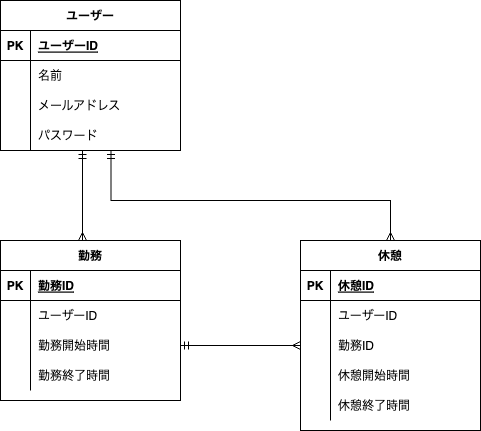

The diagram above was exported from draw.io. Its source (the exported page's mxGraphModel, read from the mxfile embedded in the PNG):
<mxGraphModel dx="537" dy="512" grid="1" gridSize="10" guides="1" tooltips="1" connect="1" arrows="1" fold="1" page="1" pageScale="1" pageWidth="827" pageHeight="1169" math="0" shadow="1">
  <root>
    <mxCell id="0" />
    <mxCell id="1" parent="0" />
    <mxCell id="2" value="ユーザー" style="shape=table;startSize=30;container=1;collapsible=1;childLayout=tableLayout;fixedRows=1;rowLines=0;fontStyle=1;align=center;resizeLast=1;" parent="1" vertex="1">
      <mxGeometry x="180" y="200" width="180" height="150" as="geometry" />
    </mxCell>
    <mxCell id="3" value="" style="shape=tableRow;horizontal=0;startSize=0;swimlaneHead=0;swimlaneBody=0;fillColor=none;collapsible=0;dropTarget=0;points=[[0,0.5],[1,0.5]];portConstraint=eastwest;top=0;left=0;right=0;bottom=1;" parent="2" vertex="1">
      <mxGeometry y="30" width="180" height="30" as="geometry" />
    </mxCell>
    <mxCell id="4" value="PK" style="shape=partialRectangle;connectable=0;fillColor=none;top=0;left=0;bottom=0;right=0;fontStyle=1;overflow=hidden;" parent="3" vertex="1">
      <mxGeometry width="30" height="30" as="geometry">
        <mxRectangle width="30" height="30" as="alternateBounds" />
      </mxGeometry>
    </mxCell>
    <mxCell id="5" value="ユーザーID" style="shape=partialRectangle;connectable=0;fillColor=none;top=0;left=0;bottom=0;right=0;align=left;spacingLeft=6;fontStyle=5;overflow=hidden;" parent="3" vertex="1">
      <mxGeometry x="30" width="150" height="30" as="geometry">
        <mxRectangle width="150" height="30" as="alternateBounds" />
      </mxGeometry>
    </mxCell>
    <mxCell id="6" value="" style="shape=tableRow;horizontal=0;startSize=0;swimlaneHead=0;swimlaneBody=0;fillColor=none;collapsible=0;dropTarget=0;points=[[0,0.5],[1,0.5]];portConstraint=eastwest;top=0;left=0;right=0;bottom=0;" parent="2" vertex="1">
      <mxGeometry y="60" width="180" height="30" as="geometry" />
    </mxCell>
    <mxCell id="7" value="" style="shape=partialRectangle;connectable=0;fillColor=none;top=0;left=0;bottom=0;right=0;editable=1;overflow=hidden;" parent="6" vertex="1">
      <mxGeometry width="30" height="30" as="geometry">
        <mxRectangle width="30" height="30" as="alternateBounds" />
      </mxGeometry>
    </mxCell>
    <mxCell id="8" value="名前" style="shape=partialRectangle;connectable=0;fillColor=none;top=0;left=0;bottom=0;right=0;align=left;spacingLeft=6;overflow=hidden;" parent="6" vertex="1">
      <mxGeometry x="30" width="150" height="30" as="geometry">
        <mxRectangle width="150" height="30" as="alternateBounds" />
      </mxGeometry>
    </mxCell>
    <mxCell id="9" value="" style="shape=tableRow;horizontal=0;startSize=0;swimlaneHead=0;swimlaneBody=0;fillColor=none;collapsible=0;dropTarget=0;points=[[0,0.5],[1,0.5]];portConstraint=eastwest;top=0;left=0;right=0;bottom=0;" parent="2" vertex="1">
      <mxGeometry y="90" width="180" height="30" as="geometry" />
    </mxCell>
    <mxCell id="10" value="" style="shape=partialRectangle;connectable=0;fillColor=none;top=0;left=0;bottom=0;right=0;editable=1;overflow=hidden;" parent="9" vertex="1">
      <mxGeometry width="30" height="30" as="geometry">
        <mxRectangle width="30" height="30" as="alternateBounds" />
      </mxGeometry>
    </mxCell>
    <mxCell id="11" value="メールアドレス" style="shape=partialRectangle;connectable=0;fillColor=none;top=0;left=0;bottom=0;right=0;align=left;spacingLeft=6;overflow=hidden;" parent="9" vertex="1">
      <mxGeometry x="30" width="150" height="30" as="geometry">
        <mxRectangle width="150" height="30" as="alternateBounds" />
      </mxGeometry>
    </mxCell>
    <mxCell id="12" value="" style="shape=tableRow;horizontal=0;startSize=0;swimlaneHead=0;swimlaneBody=0;fillColor=none;collapsible=0;dropTarget=0;points=[[0,0.5],[1,0.5]];portConstraint=eastwest;top=0;left=0;right=0;bottom=0;" parent="2" vertex="1">
      <mxGeometry y="120" width="180" height="30" as="geometry" />
    </mxCell>
    <mxCell id="13" value="" style="shape=partialRectangle;connectable=0;fillColor=none;top=0;left=0;bottom=0;right=0;editable=1;overflow=hidden;" parent="12" vertex="1">
      <mxGeometry width="30" height="30" as="geometry">
        <mxRectangle width="30" height="30" as="alternateBounds" />
      </mxGeometry>
    </mxCell>
    <mxCell id="14" value="パスワード" style="shape=partialRectangle;connectable=0;fillColor=none;top=0;left=0;bottom=0;right=0;align=left;spacingLeft=6;overflow=hidden;" parent="12" vertex="1">
      <mxGeometry x="30" width="150" height="30" as="geometry">
        <mxRectangle width="150" height="30" as="alternateBounds" />
      </mxGeometry>
    </mxCell>
    <mxCell id="41" value="休憩" style="shape=table;startSize=30;container=1;collapsible=1;childLayout=tableLayout;fixedRows=1;rowLines=0;fontStyle=1;align=center;resizeLast=1;" parent="1" vertex="1">
      <mxGeometry x="480" y="440" width="180" height="190" as="geometry" />
    </mxCell>
    <mxCell id="42" value="" style="shape=tableRow;horizontal=0;startSize=0;swimlaneHead=0;swimlaneBody=0;fillColor=none;collapsible=0;dropTarget=0;points=[[0,0.5],[1,0.5]];portConstraint=eastwest;top=0;left=0;right=0;bottom=1;" parent="41" vertex="1">
      <mxGeometry y="30" width="180" height="30" as="geometry" />
    </mxCell>
    <mxCell id="43" value="PK" style="shape=partialRectangle;connectable=0;fillColor=none;top=0;left=0;bottom=0;right=0;fontStyle=1;overflow=hidden;" parent="42" vertex="1">
      <mxGeometry width="30" height="30" as="geometry">
        <mxRectangle width="30" height="30" as="alternateBounds" />
      </mxGeometry>
    </mxCell>
    <mxCell id="44" value="休憩ID" style="shape=partialRectangle;connectable=0;fillColor=none;top=0;left=0;bottom=0;right=0;align=left;spacingLeft=6;fontStyle=5;overflow=hidden;" parent="42" vertex="1">
      <mxGeometry x="30" width="150" height="30" as="geometry">
        <mxRectangle width="150" height="30" as="alternateBounds" />
      </mxGeometry>
    </mxCell>
    <mxCell id="45" value="" style="shape=tableRow;horizontal=0;startSize=0;swimlaneHead=0;swimlaneBody=0;fillColor=none;collapsible=0;dropTarget=0;points=[[0,0.5],[1,0.5]];portConstraint=eastwest;top=0;left=0;right=0;bottom=0;" parent="41" vertex="1">
      <mxGeometry y="60" width="180" height="30" as="geometry" />
    </mxCell>
    <mxCell id="46" value="" style="shape=partialRectangle;connectable=0;fillColor=none;top=0;left=0;bottom=0;right=0;editable=1;overflow=hidden;" parent="45" vertex="1">
      <mxGeometry width="30" height="30" as="geometry">
        <mxRectangle width="30" height="30" as="alternateBounds" />
      </mxGeometry>
    </mxCell>
    <mxCell id="47" value="ユーザーID" style="shape=partialRectangle;connectable=0;fillColor=none;top=0;left=0;bottom=0;right=0;align=left;spacingLeft=6;overflow=hidden;" parent="45" vertex="1">
      <mxGeometry x="30" width="150" height="30" as="geometry">
        <mxRectangle width="150" height="30" as="alternateBounds" />
      </mxGeometry>
    </mxCell>
    <mxCell id="51" value="" style="shape=tableRow;horizontal=0;startSize=0;swimlaneHead=0;swimlaneBody=0;fillColor=none;collapsible=0;dropTarget=0;points=[[0,0.5],[1,0.5]];portConstraint=eastwest;top=0;left=0;right=0;bottom=0;" parent="41" vertex="1">
      <mxGeometry y="90" width="180" height="30" as="geometry" />
    </mxCell>
    <mxCell id="52" value="" style="shape=partialRectangle;connectable=0;fillColor=none;top=0;left=0;bottom=0;right=0;editable=1;overflow=hidden;" parent="51" vertex="1">
      <mxGeometry width="30" height="30" as="geometry">
        <mxRectangle width="30" height="30" as="alternateBounds" />
      </mxGeometry>
    </mxCell>
    <mxCell id="53" value="勤務ID" style="shape=partialRectangle;connectable=0;fillColor=none;top=0;left=0;bottom=0;right=0;align=left;spacingLeft=6;overflow=hidden;" parent="51" vertex="1">
      <mxGeometry x="30" width="150" height="30" as="geometry">
        <mxRectangle width="150" height="30" as="alternateBounds" />
      </mxGeometry>
    </mxCell>
    <mxCell id="70" style="shape=tableRow;horizontal=0;startSize=0;swimlaneHead=0;swimlaneBody=0;fillColor=none;collapsible=0;dropTarget=0;points=[[0,0.5],[1,0.5]];portConstraint=eastwest;top=0;left=0;right=0;bottom=0;" parent="41" vertex="1">
      <mxGeometry y="120" width="180" height="30" as="geometry" />
    </mxCell>
    <mxCell id="71" style="shape=partialRectangle;connectable=0;fillColor=none;top=0;left=0;bottom=0;right=0;editable=1;overflow=hidden;" parent="70" vertex="1">
      <mxGeometry width="30" height="30" as="geometry">
        <mxRectangle width="30" height="30" as="alternateBounds" />
      </mxGeometry>
    </mxCell>
    <mxCell id="72" value="休憩開始時間" style="shape=partialRectangle;connectable=0;fillColor=none;top=0;left=0;bottom=0;right=0;align=left;spacingLeft=6;overflow=hidden;" parent="70" vertex="1">
      <mxGeometry x="30" width="150" height="30" as="geometry">
        <mxRectangle width="150" height="30" as="alternateBounds" />
      </mxGeometry>
    </mxCell>
    <mxCell id="73" style="shape=tableRow;horizontal=0;startSize=0;swimlaneHead=0;swimlaneBody=0;fillColor=none;collapsible=0;dropTarget=0;points=[[0,0.5],[1,0.5]];portConstraint=eastwest;top=0;left=0;right=0;bottom=0;" parent="41" vertex="1">
      <mxGeometry y="150" width="180" height="30" as="geometry" />
    </mxCell>
    <mxCell id="74" style="shape=partialRectangle;connectable=0;fillColor=none;top=0;left=0;bottom=0;right=0;editable=1;overflow=hidden;" parent="73" vertex="1">
      <mxGeometry width="30" height="30" as="geometry">
        <mxRectangle width="30" height="30" as="alternateBounds" />
      </mxGeometry>
    </mxCell>
    <mxCell id="75" value="休憩終了時間" style="shape=partialRectangle;connectable=0;fillColor=none;top=0;left=0;bottom=0;right=0;align=left;spacingLeft=6;overflow=hidden;" parent="73" vertex="1">
      <mxGeometry x="30" width="150" height="30" as="geometry">
        <mxRectangle width="150" height="30" as="alternateBounds" />
      </mxGeometry>
    </mxCell>
    <mxCell id="54" value="勤務" style="shape=table;startSize=30;container=1;collapsible=1;childLayout=tableLayout;fixedRows=1;rowLines=0;fontStyle=1;align=center;resizeLast=1;" parent="1" vertex="1">
      <mxGeometry x="180" y="440" width="180" height="160" as="geometry" />
    </mxCell>
    <mxCell id="55" value="" style="shape=tableRow;horizontal=0;startSize=0;swimlaneHead=0;swimlaneBody=0;fillColor=none;collapsible=0;dropTarget=0;points=[[0,0.5],[1,0.5]];portConstraint=eastwest;top=0;left=0;right=0;bottom=1;" parent="54" vertex="1">
      <mxGeometry y="30" width="180" height="30" as="geometry" />
    </mxCell>
    <mxCell id="56" value="PK" style="shape=partialRectangle;connectable=0;fillColor=none;top=0;left=0;bottom=0;right=0;fontStyle=1;overflow=hidden;" parent="55" vertex="1">
      <mxGeometry width="30" height="30" as="geometry">
        <mxRectangle width="30" height="30" as="alternateBounds" />
      </mxGeometry>
    </mxCell>
    <mxCell id="57" value="勤務ID" style="shape=partialRectangle;connectable=0;fillColor=none;top=0;left=0;bottom=0;right=0;align=left;spacingLeft=6;fontStyle=5;overflow=hidden;" parent="55" vertex="1">
      <mxGeometry x="30" width="150" height="30" as="geometry">
        <mxRectangle width="150" height="30" as="alternateBounds" />
      </mxGeometry>
    </mxCell>
    <mxCell id="58" value="" style="shape=tableRow;horizontal=0;startSize=0;swimlaneHead=0;swimlaneBody=0;fillColor=none;collapsible=0;dropTarget=0;points=[[0,0.5],[1,0.5]];portConstraint=eastwest;top=0;left=0;right=0;bottom=0;" parent="54" vertex="1">
      <mxGeometry y="60" width="180" height="30" as="geometry" />
    </mxCell>
    <mxCell id="59" value="" style="shape=partialRectangle;connectable=0;fillColor=none;top=0;left=0;bottom=0;right=0;editable=1;overflow=hidden;" parent="58" vertex="1">
      <mxGeometry width="30" height="30" as="geometry">
        <mxRectangle width="30" height="30" as="alternateBounds" />
      </mxGeometry>
    </mxCell>
    <mxCell id="60" value="ユーザーID" style="shape=partialRectangle;connectable=0;fillColor=none;top=0;left=0;bottom=0;right=0;align=left;spacingLeft=6;overflow=hidden;" parent="58" vertex="1">
      <mxGeometry x="30" width="150" height="30" as="geometry">
        <mxRectangle width="150" height="30" as="alternateBounds" />
      </mxGeometry>
    </mxCell>
    <mxCell id="64" value="" style="shape=tableRow;horizontal=0;startSize=0;swimlaneHead=0;swimlaneBody=0;fillColor=none;collapsible=0;dropTarget=0;points=[[0,0.5],[1,0.5]];portConstraint=eastwest;top=0;left=0;right=0;bottom=0;" parent="54" vertex="1">
      <mxGeometry y="90" width="180" height="30" as="geometry" />
    </mxCell>
    <mxCell id="65" value="" style="shape=partialRectangle;connectable=0;fillColor=none;top=0;left=0;bottom=0;right=0;editable=1;overflow=hidden;" parent="64" vertex="1">
      <mxGeometry width="30" height="30" as="geometry">
        <mxRectangle width="30" height="30" as="alternateBounds" />
      </mxGeometry>
    </mxCell>
    <mxCell id="66" value="勤務開始時間" style="shape=partialRectangle;connectable=0;fillColor=none;top=0;left=0;bottom=0;right=0;align=left;spacingLeft=6;overflow=hidden;" parent="64" vertex="1">
      <mxGeometry x="30" width="150" height="30" as="geometry">
        <mxRectangle width="150" height="30" as="alternateBounds" />
      </mxGeometry>
    </mxCell>
    <mxCell id="67" style="shape=tableRow;horizontal=0;startSize=0;swimlaneHead=0;swimlaneBody=0;fillColor=none;collapsible=0;dropTarget=0;points=[[0,0.5],[1,0.5]];portConstraint=eastwest;top=0;left=0;right=0;bottom=0;" parent="54" vertex="1">
      <mxGeometry y="120" width="180" height="30" as="geometry" />
    </mxCell>
    <mxCell id="68" style="shape=partialRectangle;connectable=0;fillColor=none;top=0;left=0;bottom=0;right=0;editable=1;overflow=hidden;" parent="67" vertex="1">
      <mxGeometry width="30" height="30" as="geometry">
        <mxRectangle width="30" height="30" as="alternateBounds" />
      </mxGeometry>
    </mxCell>
    <mxCell id="69" value="勤務終了時間" style="shape=partialRectangle;connectable=0;fillColor=none;top=0;left=0;bottom=0;right=0;align=left;spacingLeft=6;overflow=hidden;" parent="67" vertex="1">
      <mxGeometry x="30" width="150" height="30" as="geometry">
        <mxRectangle width="150" height="30" as="alternateBounds" />
      </mxGeometry>
    </mxCell>
    <mxCell id="77" value="" style="fontSize=12;html=1;endArrow=ERmany;startArrow=ERmandOne;endFill=0;" parent="1" edge="1">
      <mxGeometry width="100" height="100" relative="1" as="geometry">
        <mxPoint x="262" y="350" as="sourcePoint" />
        <mxPoint x="262" y="440" as="targetPoint" />
      </mxGeometry>
    </mxCell>
    <mxCell id="78" value="" style="fontSize=12;html=1;endArrow=ERmany;startArrow=ERmandOne;endFill=0;exitX=1;exitY=0.5;exitDx=0;exitDy=0;entryX=0;entryY=0.5;entryDx=0;entryDy=0;" parent="1" edge="1">
      <mxGeometry width="100" height="100" relative="1" as="geometry">
        <mxPoint x="360" y="545" as="sourcePoint" />
        <mxPoint x="480" y="545" as="targetPoint" />
      </mxGeometry>
    </mxCell>
    <mxCell id="79" value="" style="fontSize=12;html=1;endArrow=ERmany;startArrow=ERmandOne;endFill=0;exitX=0.458;exitY=1.083;exitDx=0;exitDy=0;exitPerimeter=0;edgeStyle=orthogonalEdgeStyle;entryX=0.5;entryY=0;entryDx=0;entryDy=0;rounded=0;" parent="1" target="41" edge="1">
      <mxGeometry width="100" height="100" relative="1" as="geometry">
        <mxPoint x="290.44000000000005" y="350" as="sourcePoint" />
        <mxPoint x="290" y="437.51" as="targetPoint" />
        <Array as="points">
          <mxPoint x="290" y="400" />
          <mxPoint x="570" y="400" />
        </Array>
      </mxGeometry>
    </mxCell>
  </root>
</mxGraphModel>